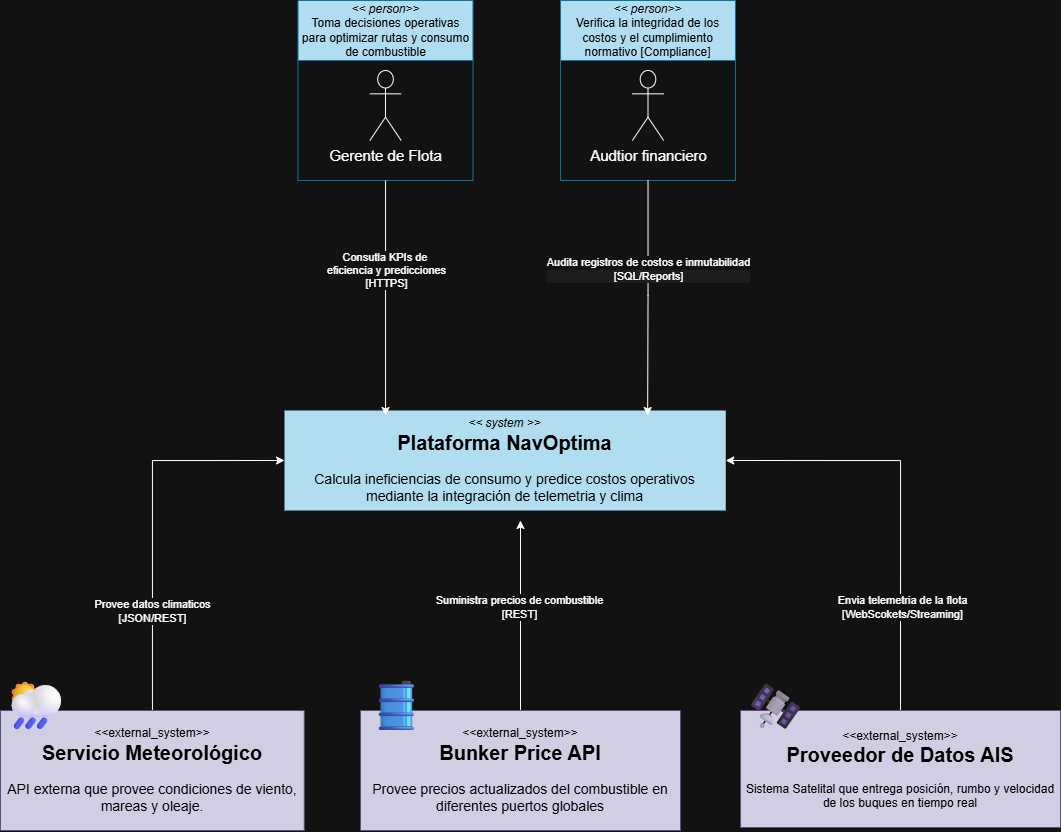

The diagram above was exported from draw.io. Its source (the exported page's mxGraphModel, read from the mxfile embedded in the PNG):
<mxGraphModel dx="1501" dy="885" grid="1" gridSize="10" guides="1" tooltips="1" connect="1" arrows="1" fold="1" page="1" pageScale="1" pageWidth="1169" pageHeight="827" math="0" shadow="0">
  <root>
    <mxCell id="0" />
    <mxCell id="1" parent="0" />
    <mxCell id="7v_SN5bmqiW08H3T3vdS-2" value="&lt;div&gt;&lt;span style=&quot;background-color: transparent;&quot;&gt;&lt;font style=&quot;color: rgb(0, 0, 0);&quot;&gt;&lt;i style=&quot;&quot;&gt;&amp;lt;&amp;lt; system &amp;gt;&amp;gt;&lt;/i&gt;&lt;/font&gt;&lt;/span&gt;&lt;/div&gt;&lt;div&gt;&lt;font style=&quot;color: rgb(0, 0, 0); font-size: 20px;&quot;&gt;&lt;b&gt;Plataforma NavOptima&lt;/b&gt;&lt;/font&gt;&lt;/div&gt;&lt;div&gt;&lt;font style=&quot;color: rgb(0, 0, 0); font-size: 14px;&quot;&gt;&lt;br&gt;&lt;/font&gt;&lt;/div&gt;&lt;div&gt;&lt;font style=&quot;color: rgb(0, 0, 0); font-size: 14px;&quot;&gt;Calcula ineficiencias de consumo y predice costos operativos mediante la integración de telemetria y clima&lt;/font&gt;&lt;/div&gt;" style="rounded=0;whiteSpace=wrap;html=1;fillColor=#b1ddf0;strokeColor=none;" vertex="1" parent="1">
      <mxGeometry x="364" y="500" width="441.25" height="100" as="geometry" />
    </mxCell>
    <mxCell id="7v_SN5bmqiW08H3T3vdS-6" value="&lt;div&gt;&lt;div style=&quot;font-weight: 400;&quot;&gt;&lt;span style=&quot;background-color: transparent;&quot;&gt;&lt;font style=&quot;color: rgb(0, 0, 0);&quot;&gt;&lt;i style=&quot;&quot;&gt;&amp;lt;&amp;lt; person&amp;gt;&amp;gt;&lt;/i&gt;&lt;/font&gt;&lt;/span&gt;&lt;/div&gt;&lt;font style=&quot;color: rgb(0, 0, 0);&quot;&gt;&lt;b&gt;&lt;/b&gt;&lt;/font&gt;&lt;/div&gt;&lt;span style=&quot;font-weight: 400;&quot;&gt;&lt;font style=&quot;color: rgb(0, 0, 0);&quot;&gt;Toma decisiones operativas para optimizar rutas y consumo de combustible&lt;/font&gt;&lt;/span&gt;" style="swimlane;whiteSpace=wrap;html=1;startSize=60;fillColor=#b1ddf0;strokeColor=#10739e;" vertex="1" parent="1">
      <mxGeometry x="377.5" y="90" width="175" height="180" as="geometry" />
    </mxCell>
    <mxCell id="7v_SN5bmqiW08H3T3vdS-7" value="&lt;font style=&quot;font-size: 15px;&quot;&gt;Gerente de Flota&lt;/font&gt;" style="shape=umlActor;verticalLabelPosition=bottom;verticalAlign=top;html=1;outlineConnect=0;fontSize=12;" vertex="1" parent="7v_SN5bmqiW08H3T3vdS-6">
      <mxGeometry x="71.88000000000001" y="70" width="31.25" height="70" as="geometry" />
    </mxCell>
    <mxCell id="7v_SN5bmqiW08H3T3vdS-25" style="edgeStyle=orthogonalEdgeStyle;rounded=0;orthogonalLoop=1;jettySize=auto;html=1;entryX=0;entryY=0.5;entryDx=0;entryDy=0;" edge="1" parent="1" source="7v_SN5bmqiW08H3T3vdS-10" target="7v_SN5bmqiW08H3T3vdS-2">
      <mxGeometry relative="1" as="geometry" />
    </mxCell>
    <mxCell id="7v_SN5bmqiW08H3T3vdS-27" value="Provee datos climaticos&lt;div&gt;[JSON/REST]&lt;/div&gt;" style="edgeLabel;html=1;align=center;verticalAlign=middle;resizable=0;points=[];" vertex="1" connectable="0" parent="7v_SN5bmqiW08H3T3vdS-25">
      <mxGeometry x="-0.0007" y="-2" relative="1" as="geometry">
        <mxPoint x="-2" y="91" as="offset" />
      </mxGeometry>
    </mxCell>
    <mxCell id="7v_SN5bmqiW08H3T3vdS-10" value="&lt;font style=&quot;color: rgb(0, 0, 0);&quot;&gt;&amp;lt;&amp;lt;external_system&amp;gt;&amp;gt;&lt;/font&gt;&lt;div&gt;&lt;font color=&quot;#000000&quot;&gt;&lt;span style=&quot;font-size: 20px;&quot;&gt;&lt;b&gt;Servicio Meteorológico&lt;/b&gt;&lt;/span&gt;&lt;/font&gt;&lt;/div&gt;&lt;div&gt;&lt;font color=&quot;#000000&quot;&gt;&lt;span style=&quot;font-size: 14px;&quot;&gt;&lt;br&gt;&lt;/span&gt;&lt;/font&gt;&lt;/div&gt;&lt;div&gt;&lt;font color=&quot;#000000&quot;&gt;&lt;span style=&quot;font-size: 14px;&quot;&gt;API externa que provee condiciones de viento, mareas y oleaje.&lt;/span&gt;&lt;/font&gt;&lt;/div&gt;" style="rounded=0;whiteSpace=wrap;html=1;fillColor=#d0cee2;strokeColor=#56517e;" vertex="1" parent="1">
      <mxGeometry x="80" y="800" width="303.75" height="120" as="geometry" />
    </mxCell>
    <mxCell id="7v_SN5bmqiW08H3T3vdS-26" style="edgeStyle=orthogonalEdgeStyle;rounded=0;orthogonalLoop=1;jettySize=auto;html=1;" edge="1" parent="1" source="7v_SN5bmqiW08H3T3vdS-12">
      <mxGeometry relative="1" as="geometry">
        <mxPoint x="600" y="610" as="targetPoint" />
      </mxGeometry>
    </mxCell>
    <mxCell id="7v_SN5bmqiW08H3T3vdS-28" value="Suministra precios de combustible&lt;div&gt;[REST]&lt;/div&gt;" style="edgeLabel;html=1;align=center;verticalAlign=middle;resizable=0;points=[];" vertex="1" connectable="0" parent="7v_SN5bmqiW08H3T3vdS-26">
      <mxGeometry x="0.0851" y="2" relative="1" as="geometry">
        <mxPoint as="offset" />
      </mxGeometry>
    </mxCell>
    <mxCell id="7v_SN5bmqiW08H3T3vdS-12" value="&lt;font style=&quot;color: rgb(0, 0, 0);&quot;&gt;&amp;lt;&amp;lt;external_system&amp;gt;&amp;gt;&lt;/font&gt;&lt;div&gt;&lt;font color=&quot;#000000&quot;&gt;&lt;span style=&quot;font-size: 20px;&quot;&gt;&lt;b&gt;Bunker Price API&lt;/b&gt;&lt;/span&gt;&lt;/font&gt;&lt;/div&gt;&lt;div&gt;&lt;font color=&quot;#000000&quot;&gt;&lt;span style=&quot;font-size: 14px;&quot;&gt;&lt;br&gt;&lt;/span&gt;&lt;/font&gt;&lt;/div&gt;&lt;div&gt;&lt;font color=&quot;#000000&quot;&gt;&lt;span style=&quot;font-size: 14px;&quot;&gt;Provee precios actualizados del combustible en diferentes puertos globales&lt;/span&gt;&lt;/font&gt;&lt;/div&gt;" style="rounded=0;whiteSpace=wrap;html=1;fillColor=#d0cee2;strokeColor=#56517e;" vertex="1" parent="1">
      <mxGeometry x="440" y="800" width="320" height="120" as="geometry" />
    </mxCell>
    <mxCell id="7v_SN5bmqiW08H3T3vdS-19" value="&lt;div&gt;&lt;div style=&quot;font-weight: 400;&quot;&gt;&lt;span style=&quot;background-color: transparent;&quot;&gt;&lt;font style=&quot;color: rgb(0, 0, 0);&quot;&gt;&lt;i style=&quot;&quot;&gt;&amp;lt;&amp;lt; person&amp;gt;&amp;gt;&lt;/i&gt;&lt;/font&gt;&lt;/span&gt;&lt;/div&gt;&lt;font style=&quot;color: rgb(0, 0, 0);&quot;&gt;&lt;b&gt;&lt;/b&gt;&lt;/font&gt;&lt;/div&gt;&lt;span style=&quot;font-weight: 400;&quot;&gt;&lt;font style=&quot;color: rgb(0, 0, 0);&quot;&gt;Verifica la integridad de los costos y el cumplimiento normativo [Compliance]&lt;/font&gt;&lt;/span&gt;" style="swimlane;whiteSpace=wrap;html=1;startSize=60;fillColor=#b1ddf0;strokeColor=#10739e;" vertex="1" parent="1">
      <mxGeometry x="640" y="90" width="175" height="180" as="geometry" />
    </mxCell>
    <mxCell id="7v_SN5bmqiW08H3T3vdS-20" value="&lt;font style=&quot;font-size: 15px;&quot;&gt;Audtior financiero&lt;/font&gt;" style="shape=umlActor;verticalLabelPosition=bottom;verticalAlign=top;html=1;outlineConnect=0;fontSize=12;" vertex="1" parent="7v_SN5bmqiW08H3T3vdS-19">
      <mxGeometry x="71.88000000000001" y="70" width="31.25" height="70" as="geometry" />
    </mxCell>
    <mxCell id="7v_SN5bmqiW08H3T3vdS-29" value="🛢" style="text;whiteSpace=wrap;fontSize=50;" vertex="1" parent="1">
      <mxGeometry x="440" y="760" width="50" height="40" as="geometry" />
    </mxCell>
    <mxCell id="7v_SN5bmqiW08H3T3vdS-30" value="🌦" style="text;whiteSpace=wrap;fontSize=50;" vertex="1" parent="1">
      <mxGeometry x="80" y="760" width="50" height="40" as="geometry" />
    </mxCell>
    <mxCell id="7v_SN5bmqiW08H3T3vdS-32" style="edgeStyle=orthogonalEdgeStyle;rounded=0;orthogonalLoop=1;jettySize=auto;html=1;entryX=1;entryY=0.5;entryDx=0;entryDy=0;exitX=0.5;exitY=0;exitDx=0;exitDy=0;" edge="1" parent="1" source="7v_SN5bmqiW08H3T3vdS-31" target="7v_SN5bmqiW08H3T3vdS-2">
      <mxGeometry relative="1" as="geometry" />
    </mxCell>
    <mxCell id="7v_SN5bmqiW08H3T3vdS-35" value="Envia telemetria de la flota&lt;div&gt;[WebScokets/Streaming]&lt;/div&gt;" style="edgeLabel;html=1;align=center;verticalAlign=middle;resizable=0;points=[];" vertex="1" connectable="0" parent="7v_SN5bmqiW08H3T3vdS-32">
      <mxGeometry x="-0.515" y="-1" relative="1" as="geometry">
        <mxPoint as="offset" />
      </mxGeometry>
    </mxCell>
    <mxCell id="7v_SN5bmqiW08H3T3vdS-31" value="&lt;font style=&quot;color: rgb(0, 0, 0);&quot;&gt;&amp;lt;&amp;lt;external_system&amp;gt;&amp;gt;&lt;/font&gt;&lt;div&gt;&lt;font color=&quot;#000000&quot;&gt;&lt;span style=&quot;font-size: 20px;&quot;&gt;&lt;b&gt;Proveedor de Datos AIS&lt;/b&gt;&lt;/span&gt;&lt;/font&gt;&lt;/div&gt;&lt;div&gt;&lt;font style=&quot;color: rgb(0, 0, 0);&quot;&gt;&lt;br&gt;&lt;/font&gt;&lt;/div&gt;&lt;div&gt;&lt;font style=&quot;color: rgb(0, 0, 0);&quot;&gt;Sistema Satelital que entrega posición, rumbo y velocidad de los buques en tiempo real&lt;/font&gt;&lt;/div&gt;" style="rounded=0;whiteSpace=wrap;html=1;fillColor=#d0cee2;strokeColor=#56517e;" vertex="1" parent="1">
      <mxGeometry x="820" y="800" width="320" height="117" as="geometry" />
    </mxCell>
    <mxCell id="7v_SN5bmqiW08H3T3vdS-38" style="edgeStyle=orthogonalEdgeStyle;rounded=0;orthogonalLoop=1;jettySize=auto;html=1;entryX=0.823;entryY=0.05;entryDx=0;entryDy=0;entryPerimeter=0;" edge="1" parent="1" source="7v_SN5bmqiW08H3T3vdS-19" target="7v_SN5bmqiW08H3T3vdS-2">
      <mxGeometry relative="1" as="geometry" />
    </mxCell>
    <mxCell id="7v_SN5bmqiW08H3T3vdS-39" value="&lt;span style=&quot;float: none; display: inline !important; color: rgb(255, 255, 255); background-color: rgb(18, 18, 18);&quot;&gt;Audita registros de costos e inmutabilidad&lt;/span&gt;&lt;div style=&quot;background-color: rgb(27, 29, 30); color: rgb(255, 255, 255);&quot;&gt;[SQL/Reports]&lt;/div&gt;" style="edgeLabel;html=1;align=center;verticalAlign=middle;resizable=0;points=[];" vertex="1" connectable="0" parent="7v_SN5bmqiW08H3T3vdS-38">
      <mxGeometry x="-0.2353" y="1" relative="1" as="geometry">
        <mxPoint x="-1" y="-2" as="offset" />
      </mxGeometry>
    </mxCell>
    <mxCell id="7v_SN5bmqiW08H3T3vdS-40" style="edgeStyle=orthogonalEdgeStyle;rounded=0;orthogonalLoop=1;jettySize=auto;html=1;entryX=0.229;entryY=0.05;entryDx=0;entryDy=0;entryPerimeter=0;" edge="1" parent="1" source="7v_SN5bmqiW08H3T3vdS-6" target="7v_SN5bmqiW08H3T3vdS-2">
      <mxGeometry relative="1" as="geometry" />
    </mxCell>
    <mxCell id="7v_SN5bmqiW08H3T3vdS-41" value="Consutla KPIs de&amp;nbsp;&lt;div&gt;eficiencia y predicciones&lt;/div&gt;&lt;div&gt;[HTTPS]&lt;/div&gt;" style="edgeLabel;html=1;align=center;verticalAlign=middle;resizable=0;points=[];" vertex="1" connectable="0" parent="7v_SN5bmqiW08H3T3vdS-40">
      <mxGeometry x="-0.1574" y="3" relative="1" as="geometry">
        <mxPoint x="-3" y="-9" as="offset" />
      </mxGeometry>
    </mxCell>
    <mxCell id="7v_SN5bmqiW08H3T3vdS-42" value="🛰" style="text;whiteSpace=wrap;fontSize=50;" vertex="1" parent="1">
      <mxGeometry x="820" y="760" width="50" height="40" as="geometry" />
    </mxCell>
    <mxCell id="7v_SN5bmqiW08H3T3vdS-43" style="edgeStyle=orthogonalEdgeStyle;rounded=0;orthogonalLoop=1;jettySize=auto;html=1;exitX=0.5;exitY=1;exitDx=0;exitDy=0;" edge="1" parent="1" source="7v_SN5bmqiW08H3T3vdS-30" target="7v_SN5bmqiW08H3T3vdS-30">
      <mxGeometry relative="1" as="geometry" />
    </mxCell>
  </root>
</mxGraphModel>